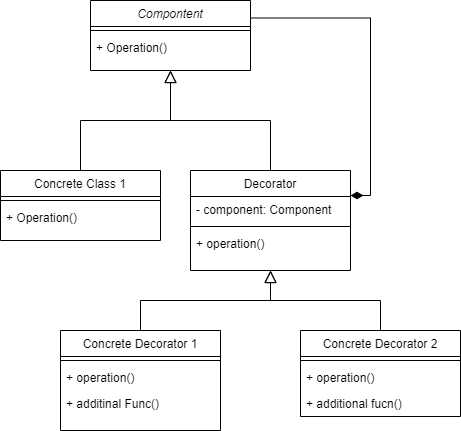

The diagram above was exported from draw.io. Its source (the exported page's mxGraphModel, read from the mxfile embedded in the PNG):
<mxGraphModel dx="1050" dy="540" grid="1" gridSize="10" guides="1" tooltips="1" connect="1" arrows="1" fold="1" page="1" pageScale="1" pageWidth="827" pageHeight="1169" math="0" shadow="0">
  <root>
    <mxCell id="WIyWlLk6GJQsqaUBKTNV-0" />
    <mxCell id="WIyWlLk6GJQsqaUBKTNV-1" parent="WIyWlLk6GJQsqaUBKTNV-0" />
    <mxCell id="_fmBD3zk6Yu9NZFQ759M-5" style="edgeStyle=orthogonalEdgeStyle;rounded=0;orthogonalLoop=1;jettySize=auto;html=1;exitX=1;exitY=0.25;exitDx=0;exitDy=0;entryX=1;entryY=0.25;entryDx=0;entryDy=0;endArrow=diamondThin;endFill=1;endSize=10;startSize=10;" parent="WIyWlLk6GJQsqaUBKTNV-1" source="zkfFHV4jXpPFQw0GAbJ--0" target="zkfFHV4jXpPFQw0GAbJ--6" edge="1">
      <mxGeometry relative="1" as="geometry">
        <mxPoint x="530" y="283" as="targetPoint" />
      </mxGeometry>
    </mxCell>
    <mxCell id="zkfFHV4jXpPFQw0GAbJ--0" value="Compontent" style="swimlane;fontStyle=2;align=center;verticalAlign=top;childLayout=stackLayout;horizontal=1;startSize=26;horizontalStack=0;resizeParent=1;resizeLast=0;collapsible=1;marginBottom=0;rounded=0;shadow=0;strokeWidth=1;" parent="WIyWlLk6GJQsqaUBKTNV-1" vertex="1">
      <mxGeometry x="270" y="40" width="160" height="70" as="geometry">
        <mxRectangle x="230" y="140" width="160" height="26" as="alternateBounds" />
      </mxGeometry>
    </mxCell>
    <mxCell id="zkfFHV4jXpPFQw0GAbJ--4" value="" style="line;html=1;strokeWidth=1;align=left;verticalAlign=middle;spacingTop=-1;spacingLeft=3;spacingRight=3;rotatable=0;labelPosition=right;points=[];portConstraint=eastwest;" parent="zkfFHV4jXpPFQw0GAbJ--0" vertex="1">
      <mxGeometry y="26" width="160" height="8" as="geometry" />
    </mxCell>
    <mxCell id="zkfFHV4jXpPFQw0GAbJ--5" value="+ Operation()" style="text;align=left;verticalAlign=top;spacingLeft=4;spacingRight=4;overflow=hidden;rotatable=0;points=[[0,0.5],[1,0.5]];portConstraint=eastwest;" parent="zkfFHV4jXpPFQw0GAbJ--0" vertex="1">
      <mxGeometry y="34" width="160" height="36" as="geometry" />
    </mxCell>
    <mxCell id="zkfFHV4jXpPFQw0GAbJ--6" value="Decorator" style="swimlane;fontStyle=0;align=center;verticalAlign=top;childLayout=stackLayout;horizontal=1;startSize=26;horizontalStack=0;resizeParent=1;resizeLast=0;collapsible=1;marginBottom=0;rounded=0;shadow=0;strokeWidth=1;" parent="WIyWlLk6GJQsqaUBKTNV-1" vertex="1">
      <mxGeometry x="370" y="210" width="160" height="100" as="geometry">
        <mxRectangle x="130" y="380" width="160" height="26" as="alternateBounds" />
      </mxGeometry>
    </mxCell>
    <mxCell id="R5Z2uR4ZUDhHfmkdzGWe-0" value="- component: Component" style="text;align=left;verticalAlign=top;spacingLeft=4;spacingRight=4;overflow=hidden;rotatable=0;points=[[0,0.5],[1,0.5]];portConstraint=eastwest;" vertex="1" parent="zkfFHV4jXpPFQw0GAbJ--6">
      <mxGeometry y="26" width="160" height="26" as="geometry" />
    </mxCell>
    <mxCell id="zkfFHV4jXpPFQw0GAbJ--9" value="" style="line;html=1;strokeWidth=1;align=left;verticalAlign=middle;spacingTop=-1;spacingLeft=3;spacingRight=3;rotatable=0;labelPosition=right;points=[];portConstraint=eastwest;" parent="zkfFHV4jXpPFQw0GAbJ--6" vertex="1">
      <mxGeometry y="52" width="160" height="8" as="geometry" />
    </mxCell>
    <mxCell id="zkfFHV4jXpPFQw0GAbJ--11" value="+ operation()" style="text;align=left;verticalAlign=top;spacingLeft=4;spacingRight=4;overflow=hidden;rotatable=0;points=[[0,0.5],[1,0.5]];portConstraint=eastwest;" parent="zkfFHV4jXpPFQw0GAbJ--6" vertex="1">
      <mxGeometry y="60" width="160" height="26" as="geometry" />
    </mxCell>
    <mxCell id="zkfFHV4jXpPFQw0GAbJ--12" value="" style="endArrow=block;endSize=10;endFill=0;shadow=0;strokeWidth=1;rounded=0;edgeStyle=elbowEdgeStyle;elbow=vertical;" parent="WIyWlLk6GJQsqaUBKTNV-1" source="zkfFHV4jXpPFQw0GAbJ--6" target="zkfFHV4jXpPFQw0GAbJ--0" edge="1">
      <mxGeometry width="160" relative="1" as="geometry">
        <mxPoint x="200" y="203" as="sourcePoint" />
        <mxPoint x="200" y="203" as="targetPoint" />
      </mxGeometry>
    </mxCell>
    <mxCell id="zkfFHV4jXpPFQw0GAbJ--13" value="Concrete Class 1" style="swimlane;fontStyle=0;align=center;verticalAlign=top;childLayout=stackLayout;horizontal=1;startSize=26;horizontalStack=0;resizeParent=1;resizeLast=0;collapsible=1;marginBottom=0;rounded=0;shadow=0;strokeWidth=1;" parent="WIyWlLk6GJQsqaUBKTNV-1" vertex="1">
      <mxGeometry x="180" y="210" width="160" height="70" as="geometry">
        <mxRectangle x="340" y="380" width="170" height="26" as="alternateBounds" />
      </mxGeometry>
    </mxCell>
    <mxCell id="zkfFHV4jXpPFQw0GAbJ--15" value="" style="line;html=1;strokeWidth=1;align=left;verticalAlign=middle;spacingTop=-1;spacingLeft=3;spacingRight=3;rotatable=0;labelPosition=right;points=[];portConstraint=eastwest;" parent="zkfFHV4jXpPFQw0GAbJ--13" vertex="1">
      <mxGeometry y="26" width="160" height="8" as="geometry" />
    </mxCell>
    <mxCell id="_fmBD3zk6Yu9NZFQ759M-0" value="+ Operation()" style="text;align=left;verticalAlign=top;spacingLeft=4;spacingRight=4;overflow=hidden;rotatable=0;points=[[0,0.5],[1,0.5]];portConstraint=eastwest;" parent="zkfFHV4jXpPFQw0GAbJ--13" vertex="1">
      <mxGeometry y="34" width="160" height="36" as="geometry" />
    </mxCell>
    <mxCell id="zkfFHV4jXpPFQw0GAbJ--16" value="" style="endArrow=block;endSize=10;endFill=0;shadow=0;strokeWidth=1;rounded=0;edgeStyle=elbowEdgeStyle;elbow=vertical;" parent="WIyWlLk6GJQsqaUBKTNV-1" source="zkfFHV4jXpPFQw0GAbJ--13" target="zkfFHV4jXpPFQw0GAbJ--0" edge="1">
      <mxGeometry width="160" relative="1" as="geometry">
        <mxPoint x="210" y="373" as="sourcePoint" />
        <mxPoint x="310" y="271" as="targetPoint" />
      </mxGeometry>
    </mxCell>
    <mxCell id="R5Z2uR4ZUDhHfmkdzGWe-21" style="edgeStyle=orthogonalEdgeStyle;rounded=0;orthogonalLoop=1;jettySize=auto;html=1;entryX=0.5;entryY=1;entryDx=0;entryDy=0;endArrow=block;endFill=0;startSize=10;endSize=10;" edge="1" parent="WIyWlLk6GJQsqaUBKTNV-1" source="R5Z2uR4ZUDhHfmkdzGWe-1" target="zkfFHV4jXpPFQw0GAbJ--6">
      <mxGeometry relative="1" as="geometry" />
    </mxCell>
    <mxCell id="R5Z2uR4ZUDhHfmkdzGWe-1" value="Concrete Decorator 1" style="swimlane;fontStyle=0;align=center;verticalAlign=top;childLayout=stackLayout;horizontal=1;startSize=26;horizontalStack=0;resizeParent=1;resizeLast=0;collapsible=1;marginBottom=0;rounded=0;shadow=0;strokeWidth=1;" vertex="1" parent="WIyWlLk6GJQsqaUBKTNV-1">
      <mxGeometry x="240" y="370" width="160" height="100" as="geometry">
        <mxRectangle x="130" y="380" width="160" height="26" as="alternateBounds" />
      </mxGeometry>
    </mxCell>
    <mxCell id="R5Z2uR4ZUDhHfmkdzGWe-3" value="" style="line;html=1;strokeWidth=1;align=left;verticalAlign=middle;spacingTop=-1;spacingLeft=3;spacingRight=3;rotatable=0;labelPosition=right;points=[];portConstraint=eastwest;" vertex="1" parent="R5Z2uR4ZUDhHfmkdzGWe-1">
      <mxGeometry y="26" width="160" height="8" as="geometry" />
    </mxCell>
    <mxCell id="R5Z2uR4ZUDhHfmkdzGWe-4" value="+ operation()" style="text;align=left;verticalAlign=top;spacingLeft=4;spacingRight=4;overflow=hidden;rotatable=0;points=[[0,0.5],[1,0.5]];portConstraint=eastwest;" vertex="1" parent="R5Z2uR4ZUDhHfmkdzGWe-1">
      <mxGeometry y="34" width="160" height="26" as="geometry" />
    </mxCell>
    <mxCell id="R5Z2uR4ZUDhHfmkdzGWe-23" value="+ additinal Func()" style="text;align=left;verticalAlign=top;spacingLeft=4;spacingRight=4;overflow=hidden;rotatable=0;points=[[0,0.5],[1,0.5]];portConstraint=eastwest;" vertex="1" parent="R5Z2uR4ZUDhHfmkdzGWe-1">
      <mxGeometry y="60" width="160" height="26" as="geometry" />
    </mxCell>
    <mxCell id="R5Z2uR4ZUDhHfmkdzGWe-22" style="edgeStyle=orthogonalEdgeStyle;rounded=0;orthogonalLoop=1;jettySize=auto;html=1;endArrow=block;endFill=0;startSize=10;endSize=10;exitX=0.5;exitY=0;exitDx=0;exitDy=0;" edge="1" parent="WIyWlLk6GJQsqaUBKTNV-1" source="R5Z2uR4ZUDhHfmkdzGWe-5">
      <mxGeometry relative="1" as="geometry">
        <mxPoint x="450" y="310" as="targetPoint" />
      </mxGeometry>
    </mxCell>
    <mxCell id="R5Z2uR4ZUDhHfmkdzGWe-5" value="Concrete Decorator 2" style="swimlane;fontStyle=0;align=center;verticalAlign=top;childLayout=stackLayout;horizontal=1;startSize=26;horizontalStack=0;resizeParent=1;resizeLast=0;collapsible=1;marginBottom=0;rounded=0;shadow=0;strokeWidth=1;" vertex="1" parent="WIyWlLk6GJQsqaUBKTNV-1">
      <mxGeometry x="480" y="370" width="160" height="86" as="geometry">
        <mxRectangle x="130" y="380" width="160" height="26" as="alternateBounds" />
      </mxGeometry>
    </mxCell>
    <mxCell id="R5Z2uR4ZUDhHfmkdzGWe-7" value="" style="line;html=1;strokeWidth=1;align=left;verticalAlign=middle;spacingTop=-1;spacingLeft=3;spacingRight=3;rotatable=0;labelPosition=right;points=[];portConstraint=eastwest;" vertex="1" parent="R5Z2uR4ZUDhHfmkdzGWe-5">
      <mxGeometry y="26" width="160" height="8" as="geometry" />
    </mxCell>
    <mxCell id="R5Z2uR4ZUDhHfmkdzGWe-8" value="+ operation()" style="text;align=left;verticalAlign=top;spacingLeft=4;spacingRight=4;overflow=hidden;rotatable=0;points=[[0,0.5],[1,0.5]];portConstraint=eastwest;" vertex="1" parent="R5Z2uR4ZUDhHfmkdzGWe-5">
      <mxGeometry y="34" width="160" height="26" as="geometry" />
    </mxCell>
    <mxCell id="R5Z2uR4ZUDhHfmkdzGWe-24" value="+ additional fucn()" style="text;align=left;verticalAlign=top;spacingLeft=4;spacingRight=4;overflow=hidden;rotatable=0;points=[[0,0.5],[1,0.5]];portConstraint=eastwest;" vertex="1" parent="R5Z2uR4ZUDhHfmkdzGWe-5">
      <mxGeometry y="60" width="160" height="26" as="geometry" />
    </mxCell>
  </root>
</mxGraphModel>